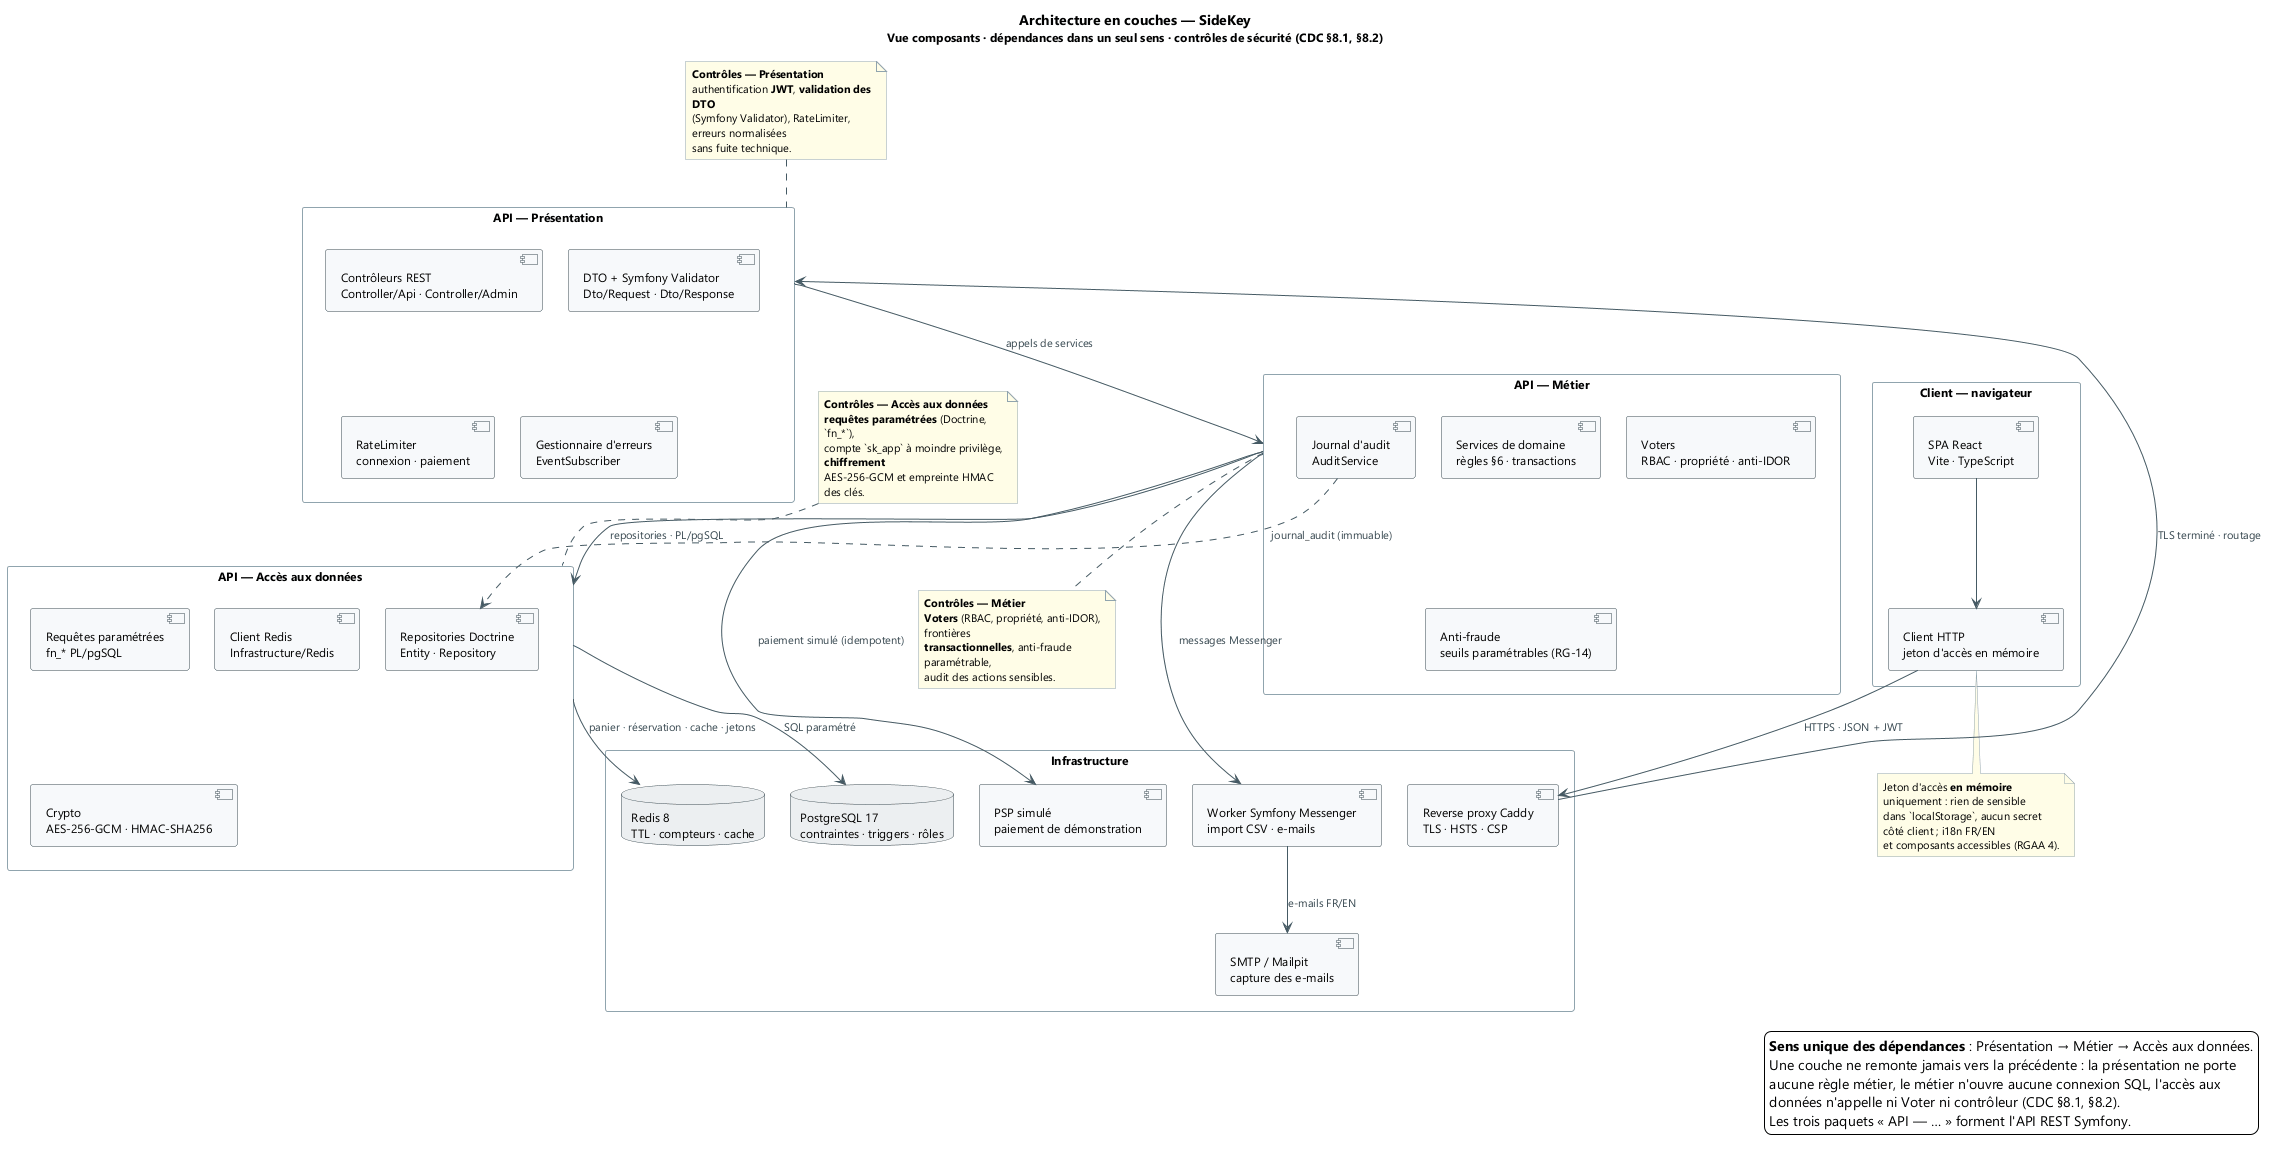

The diagram above was rendered by PlantUML. Its source (embedded in the PNG):
@startuml archi-couches
' ============================================================================
' SideKey — Architecture en couches (vue composants)
' Notation  : diagramme de composants UML ; trois zones du CDC §8.1
' Objet     : SPA, API Symfony (Présentation → Métier → Accès aux données)
'             et infrastructure (proxy, SGBD, Redis, worker, PSP, SMTP)
' Source    : docs/cahier_des_charges_v1.2_SideKey.md §8.1, §8.2, §9.4, §9.8
' Exports   : docs/uml/exports/archi-couches.svg et archi-couches.png (make uml)
' Remarque  : les trois paquets « API — … » forment ensemble l'API Symfony ;
'             ils sont représentés côte à côte pour rester lisibles.
' ============================================================================

title Architecture en couches — SideKey\n<size:12>Vue composants · dépendances dans un seul sens · contrôles de sécurité (CDC §8.1, §8.2)</size>

skinparam shadowing false
skinparam defaultFontName "Segoe UI"
skinparam defaultFontSize 12
skinparam ArrowColor #455A64
skinparam ArrowFontColor #37474F
skinparam BackgroundColor #FFFFFF

skinparam componentStyle uml2
skinparam packageStyle rectangle
skinparam nodesep 26
skinparam ranksep 45
skinparam wrapWidth 180
skinparam ArrowFontSize 11
skinparam noteBackgroundColor #FFFDE7
skinparam noteBorderColor #90A4AE
skinparam noteFontSize 11
skinparam component {
  BackgroundColor #F7F9FB
  BorderColor #37474F
}
skinparam database {
  BackgroundColor #ECEFF1
  BorderColor #37474F
}
skinparam package {
  BackgroundColor #FFFFFF
  BorderColor #90A4AE
}


package "Client — navigateur" as zone_client {
  component "SPA React\nVite · TypeScript" as spa
  component "Client HTTP\njeton d'accès en mémoire" as httpclient
}

package "API — Présentation" as pres {
  component "Contrôleurs REST\nController/Api · Controller/Admin" as ctrl
  component "DTO + Symfony Validator\nDto/Request · Dto/Response" as dto
  component "RateLimiter\nconnexion · paiement" as rl
  component "Gestionnaire d'erreurs\nEventSubscriber" as err
}

package "API — Métier" as metier {
  component "Services de domaine\nrègles §6 · transactions" as svc
  component "Voters\nRBAC · propriété · anti-IDOR" as voter
  component "Anti-fraude\nseuils paramétrables (RG-14)" as fraud
  component "Journal d'audit\nAuditService" as audit
}

package "API — Accès aux données" as data {
  component "Repositories Doctrine\nEntity · Repository" as repo
  component "Requêtes paramétrées\nfn_* PL/pgSQL" as sql
  component "Client Redis\nInfrastructure/Redis" as redisclient
  component "Crypto\nAES-256-GCM · HMAC-SHA256" as crypto
}

package "Infrastructure" as infra {
  component "Reverse proxy Caddy\nTLS · HSTS · CSP" as caddy
  database "PostgreSQL 17\ncontraintes · triggers · rôles" as pg
  database "Redis 8\nTTL · compteurs · cache" as redis
  component "Worker Symfony Messenger\nimport CSV · e-mails" as worker
  component "PSP simulé\npaiement de démonstration" as psp
  component "SMTP / Mailpit\ncapture des e-mails" as smtp
}

spa --> httpclient
httpclient --> caddy : HTTPS · JSON + JWT
caddy --> pres : TLS terminé · routage
pres --> metier : appels de services
metier --> data : repositories · PL/pgSQL
data --> pg : SQL paramétré
data --> redis : panier · réservation · cache · jetons
metier --> psp : paiement simulé (idempotent)
metier --> worker : messages Messenger
worker --> smtp : e-mails FR/EN
audit ..> repo : journal_audit (immuable)

note top of pres
  **Contrôles — Présentation**
  authentification **JWT**, **validation des DTO**
  (Symfony Validator), RateLimiter, erreurs normalisées
  sans fuite technique.
end note

note bottom of metier
  **Contrôles — Métier**
  **Voters** (RBAC, propriété, anti-IDOR), frontières
  **transactionnelles**, anti-fraude paramétrable,
  audit des actions sensibles.
end note

note top of data
  **Contrôles — Accès aux données**
  **requêtes paramétrées** (Doctrine, `fn_*`),
  compte `sk_app` à moindre privilège, **chiffrement**
  AES-256-GCM et empreinte HMAC des clés.
end note

note bottom of httpclient
  Jeton d'accès **en mémoire** uniquement : rien de sensible
  dans `localStorage`, aucun secret côté client ; i18n FR/EN
  et composants accessibles (RGAA 4).
end note

legend right
  **Sens unique des dépendances** : Présentation → Métier → Accès aux données.
  Une couche ne remonte jamais vers la précédente : la présentation ne porte
  aucune règle métier, le métier n'ouvre aucune connexion SQL, l'accès aux
  données n'appelle ni Voter ni contrôleur (CDC §8.1, §8.2).
  Les trois paquets « API — … » forment l'API REST Symfony.
end legend

@enduml